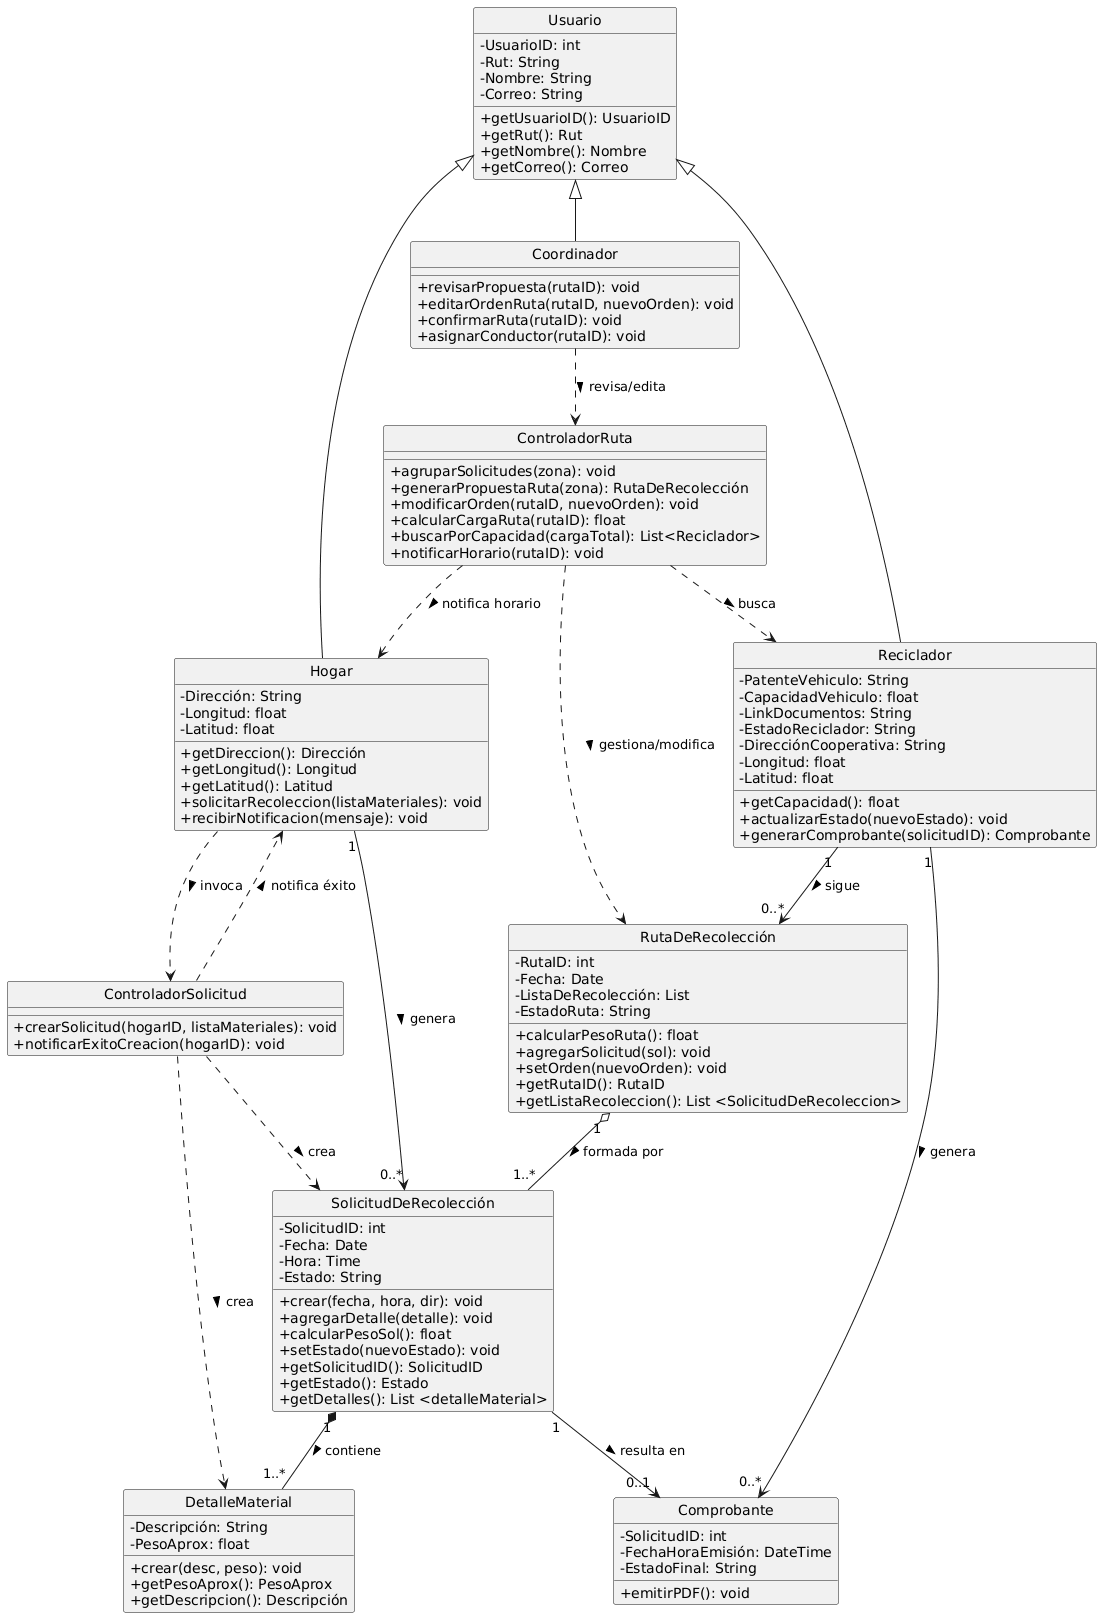

The diagram above was rendered by PlantUML. Its source (embedded in the PNG):
@startuml
skinparam classAttributeIconSize 0
skinparam linestyle ortho
hide circle

class Usuario {
  - UsuarioID: int
  - Rut: String
  - Nombre: String
  - Correo: String
  + getUsuarioID(): UsuarioID
  + getRut(): Rut
  + getNombre(): Nombre
  + getCorreo(): Correo
}

class Hogar {
  - Dirección: String
  - Longitud: float
  - Latitud: float
  + getDireccion(): Dirección
  + getLongitud(): Longitud
  + getLatitud(): Latitud
  + solicitarRecoleccion(listaMateriales): void
  + recibirNotificacion(mensaje): void
}

class Reciclador {
  - PatenteVehiculo: String
  - CapacidadVehiculo: float
  - LinkDocumentos: String
  - EstadoReciclador: String
  - DirecciónCooperativa: String
  - Longitud: float
  - Latitud: float
  + getCapacidad(): float
  + actualizarEstado(nuevoEstado): void
  + generarComprobante(solicitudID): Comprobante
}

class Coordinador {
  + revisarPropuesta(rutaID): void
  + editarOrdenRuta(rutaID, nuevoOrden): void
  + confirmarRuta(rutaID): void
  + asignarConductor(rutaID): void
}

Usuario <|-- Hogar
Usuario <|-- Reciclador
Usuario <|-- Coordinador

class ControladorSolicitud {
  + crearSolicitud(hogarID, listaMateriales): void
  + notificarExitoCreacion(hogarID): void
}

class ControladorRuta {
  + agruparSolicitudes(zona): void
  + generarPropuestaRuta(zona): RutaDeRecolección
  + modificarOrden(rutaID, nuevoOrden): void
  + calcularCargaRuta(rutaID): float
  + buscarPorCapacidad(cargaTotal): List<Reciclador>
  + notificarHorario(rutaID): void
}

class SolicitudDeRecolección {
  - SolicitudID: int
  - Fecha: Date
  - Hora: Time
  - Estado: String
  + crear(fecha, hora, dir): void
  + agregarDetalle(detalle): void
  + calcularPesoSol(): float
  + setEstado(nuevoEstado): void
  + getSolicitudID(): SolicitudID
  + getEstado(): Estado
  + getDetalles(): List <detalleMaterial>
}

class DetalleMaterial {
  - Descripción: String
  - PesoAprox: float
  + crear(desc, peso): void
  + getPesoAprox(): PesoAprox
  + getDescripcion(): Descripción
}

class RutaDeRecolección {
  - RutaID: int
  - Fecha: Date
  - ListaDeRecolección: List
  - EstadoRuta: String
  + calcularPesoRuta(): float
  + agregarSolicitud(sol): void
  + setOrden(nuevoOrden): void
  + getRutaID(): RutaID
  + getListaRecoleccion(): List <SolicitudDeRecoleccion>
}

class Comprobante {
  - SolicitudID: int
  - FechaHoraEmisión: DateTime
  - EstadoFinal: String
  + emitirPDF(): void
}

Hogar ..> ControladorSolicitud : invoca >
ControladorSolicitud ..> Hogar : notifica éxito >
ControladorRuta ..> Hogar : notifica horario >

ControladorSolicitud ..> SolicitudDeRecolección : crea >
ControladorSolicitud ..> DetalleMaterial : crea >

Coordinador ..> ControladorRuta : revisa/edita >
ControladorRuta ..> RutaDeRecolección : gestiona/modifica >
ControladorRuta ..> Reciclador : busca >

SolicitudDeRecolección "1" *-- "1..*" DetalleMaterial : contiene >
RutaDeRecolección "1" o-- "1..*" SolicitudDeRecolección : formada por >

Hogar "1" --> "0..*" SolicitudDeRecolección : genera >
Reciclador "1" --> "0..*" RutaDeRecolección : sigue >

Reciclador "1" --> "0..*" Comprobante : genera >
SolicitudDeRecolección "1" --> "0..1" Comprobante : resulta en >
@enduml